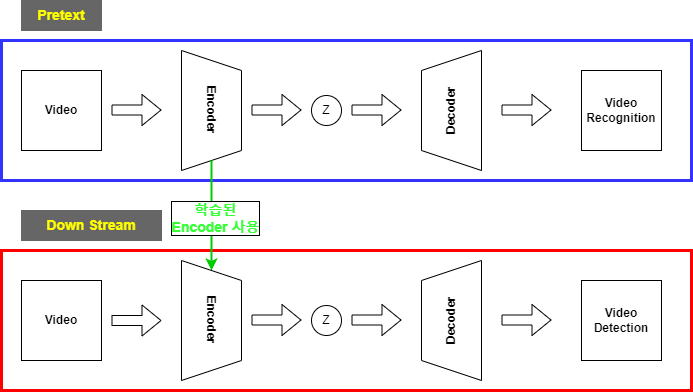

The diagram above was exported from draw.io. Its source (the exported page's mxGraphModel, read from the mxfile embedded in the PNG):
<mxGraphModel dx="1422" dy="705" grid="1" gridSize="10" guides="1" tooltips="1" connect="1" arrows="1" fold="1" page="1" pageScale="1" pageWidth="827" pageHeight="1169" math="0" shadow="0">
  <root>
    <mxCell id="0" />
    <mxCell id="1" parent="0" />
    <mxCell id="sEP3oxsb5bjXJcaLT_2g-12" value="" style="rounded=0;whiteSpace=wrap;html=1;strokeColor=#FF0000;strokeWidth=3;fontColor=#3333FF;fillColor=none;labelBackgroundColor=#FFFFFF;" vertex="1" parent="1">
      <mxGeometry x="20" y="380" width="690" height="140" as="geometry" />
    </mxCell>
    <mxCell id="sEP3oxsb5bjXJcaLT_2g-17" value="" style="rounded=0;whiteSpace=wrap;html=1;strokeColor=#3333FF;strokeWidth=3;fontColor=#3333FF;fillColor=none;labelBackgroundColor=#FFFFFF;" vertex="1" parent="1">
      <mxGeometry x="20" y="170" width="690" height="140" as="geometry" />
    </mxCell>
    <mxCell id="8Wrwc_Ix2hULCvHP7WrA-3" value="&lt;b&gt;Encoder&lt;/b&gt;" style="shape=trapezoid;perimeter=trapezoidPerimeter;whiteSpace=wrap;html=1;fixedSize=1;rotation=90;" parent="1" vertex="1">
      <mxGeometry x="170" y="210" width="120" height="60" as="geometry" />
    </mxCell>
    <mxCell id="8Wrwc_Ix2hULCvHP7WrA-1" value="&lt;b&gt;Video&lt;/b&gt;" style="whiteSpace=wrap;html=1;aspect=fixed;" parent="1" vertex="1">
      <mxGeometry x="40" y="200" width="80" height="80" as="geometry" />
    </mxCell>
    <mxCell id="8Wrwc_Ix2hULCvHP7WrA-2" value="" style="shape=flexArrow;endArrow=classic;html=1;rounded=0;fillColor=#FFFFFF;" parent="1" edge="1">
      <mxGeometry width="50" height="50" relative="1" as="geometry">
        <mxPoint x="130" y="239.5" as="sourcePoint" />
        <mxPoint x="180" y="239.5" as="targetPoint" />
      </mxGeometry>
    </mxCell>
    <mxCell id="8Wrwc_Ix2hULCvHP7WrA-4" value="&lt;b&gt;Decoder&lt;/b&gt;" style="shape=trapezoid;perimeter=trapezoidPerimeter;whiteSpace=wrap;html=1;fixedSize=1;rotation=-90;" parent="1" vertex="1">
      <mxGeometry x="410" y="210" width="120" height="60" as="geometry" />
    </mxCell>
    <mxCell id="8Wrwc_Ix2hULCvHP7WrA-5" value="" style="shape=flexArrow;endArrow=classic;html=1;rounded=0;fillColor=#FFFFFF;" parent="1" edge="1">
      <mxGeometry width="50" height="50" relative="1" as="geometry">
        <mxPoint x="270" y="239.5" as="sourcePoint" />
        <mxPoint x="320" y="239.5" as="targetPoint" />
      </mxGeometry>
    </mxCell>
    <mxCell id="8Wrwc_Ix2hULCvHP7WrA-6" value="Z" style="ellipse;whiteSpace=wrap;html=1;aspect=fixed;" parent="1" vertex="1">
      <mxGeometry x="330" y="225" width="30" height="30" as="geometry" />
    </mxCell>
    <mxCell id="8Wrwc_Ix2hULCvHP7WrA-7" value="" style="shape=flexArrow;endArrow=classic;html=1;rounded=0;fillColor=#FFFFFF;" parent="1" edge="1">
      <mxGeometry width="50" height="50" relative="1" as="geometry">
        <mxPoint x="370" y="239.5" as="sourcePoint" />
        <mxPoint x="420" y="239.5" as="targetPoint" />
      </mxGeometry>
    </mxCell>
    <mxCell id="8Wrwc_Ix2hULCvHP7WrA-8" value="" style="shape=flexArrow;endArrow=classic;html=1;rounded=0;fillColor=#FFFFFF;" parent="1" edge="1">
      <mxGeometry width="50" height="50" relative="1" as="geometry">
        <mxPoint x="520" y="239.5" as="sourcePoint" />
        <mxPoint x="570" y="239.5" as="targetPoint" />
      </mxGeometry>
    </mxCell>
    <mxCell id="8Wrwc_Ix2hULCvHP7WrA-9" value="&lt;b&gt;Video&lt;br&gt;Recognition&lt;/b&gt;" style="whiteSpace=wrap;html=1;aspect=fixed;" parent="1" vertex="1">
      <mxGeometry x="600" y="200" width="80" height="80" as="geometry" />
    </mxCell>
    <mxCell id="8Wrwc_Ix2hULCvHP7WrA-11" value="" style="endArrow=classic;html=1;rounded=0;fillColor=#FFFFFF;exitX=1;exitY=0.5;exitDx=0;exitDy=0;entryX=0;entryY=0.5;entryDx=0;entryDy=0;strokeWidth=2;strokeColor=#00CC00;" parent="1" target="8Wrwc_Ix2hULCvHP7WrA-12" edge="1">
      <mxGeometry width="50" height="50" relative="1" as="geometry">
        <mxPoint x="230" y="290" as="sourcePoint" />
        <mxPoint x="229.5" y="390" as="targetPoint" />
      </mxGeometry>
    </mxCell>
    <mxCell id="8Wrwc_Ix2hULCvHP7WrA-25" value="&lt;b style=&quot;&quot;&gt;&lt;font color=&quot;#33ff33&quot;&gt;학습된 &lt;br&gt;Encoder 사용&lt;/font&gt;&lt;/b&gt;" style="edgeLabel;html=1;align=center;verticalAlign=middle;resizable=0;points=[];fontSize=14;fontColor=#FFFF00;labelBorderColor=default;" parent="8Wrwc_Ix2hULCvHP7WrA-11" vertex="1" connectable="0">
      <mxGeometry x="0.3404" y="-4" relative="1" as="geometry">
        <mxPoint x="7" y="-17" as="offset" />
      </mxGeometry>
    </mxCell>
    <mxCell id="8Wrwc_Ix2hULCvHP7WrA-12" value="&lt;b&gt;Encoder&lt;/b&gt;" style="shape=trapezoid;perimeter=trapezoidPerimeter;whiteSpace=wrap;html=1;fixedSize=1;rotation=90;" parent="1" vertex="1">
      <mxGeometry x="170" y="420" width="120" height="60" as="geometry" />
    </mxCell>
    <mxCell id="8Wrwc_Ix2hULCvHP7WrA-13" value="&lt;b&gt;&lt;font color=&quot;#ffff00&quot; style=&quot;font-size: 14px;&quot;&gt;Pretext&lt;/font&gt;&lt;/b&gt;" style="rounded=0;whiteSpace=wrap;html=1;fillColor=#666666;strokeColor=#666666;" parent="1" vertex="1">
      <mxGeometry x="40" y="130" width="80" height="30" as="geometry" />
    </mxCell>
    <mxCell id="8Wrwc_Ix2hULCvHP7WrA-15" value="&lt;b&gt;Video&lt;/b&gt;" style="whiteSpace=wrap;html=1;aspect=fixed;" parent="1" vertex="1">
      <mxGeometry x="40" y="410" width="80" height="80" as="geometry" />
    </mxCell>
    <mxCell id="8Wrwc_Ix2hULCvHP7WrA-17" value="" style="shape=flexArrow;endArrow=classic;html=1;rounded=0;fillColor=#FFFFFF;" parent="1" edge="1">
      <mxGeometry width="50" height="50" relative="1" as="geometry">
        <mxPoint x="130" y="450" as="sourcePoint" />
        <mxPoint x="180" y="450" as="targetPoint" />
      </mxGeometry>
    </mxCell>
    <mxCell id="8Wrwc_Ix2hULCvHP7WrA-18" value="&lt;b&gt;&lt;font color=&quot;#ffff00&quot; style=&quot;font-size: 14px;&quot;&gt;Down Stream&lt;/font&gt;&lt;/b&gt;" style="rounded=0;whiteSpace=wrap;html=1;fillColor=#666666;strokeColor=#666666;" parent="1" vertex="1">
      <mxGeometry x="40" y="340" width="140" height="30" as="geometry" />
    </mxCell>
    <mxCell id="8Wrwc_Ix2hULCvHP7WrA-28" value="&lt;b&gt;Video&lt;br&gt;Detection&lt;/b&gt;" style="whiteSpace=wrap;html=1;aspect=fixed;" parent="1" vertex="1">
      <mxGeometry x="600" y="410" width="80" height="80" as="geometry" />
    </mxCell>
    <mxCell id="8Wrwc_Ix2hULCvHP7WrA-29" value="" style="shape=flexArrow;endArrow=classic;html=1;rounded=0;fillColor=#FFFFFF;" parent="1" edge="1">
      <mxGeometry width="50" height="50" relative="1" as="geometry">
        <mxPoint x="520" y="449.5" as="sourcePoint" />
        <mxPoint x="570" y="449.5" as="targetPoint" />
      </mxGeometry>
    </mxCell>
    <mxCell id="8Wrwc_Ix2hULCvHP7WrA-30" value="&lt;b&gt;Decoder&lt;/b&gt;" style="shape=trapezoid;perimeter=trapezoidPerimeter;whiteSpace=wrap;html=1;fixedSize=1;rotation=-90;" parent="1" vertex="1">
      <mxGeometry x="410" y="420" width="120" height="60" as="geometry" />
    </mxCell>
    <mxCell id="8Wrwc_Ix2hULCvHP7WrA-31" value="" style="shape=flexArrow;endArrow=classic;html=1;rounded=0;fillColor=#FFFFFF;" parent="1" edge="1">
      <mxGeometry width="50" height="50" relative="1" as="geometry">
        <mxPoint x="270" y="449.5" as="sourcePoint" />
        <mxPoint x="320" y="449.5" as="targetPoint" />
      </mxGeometry>
    </mxCell>
    <mxCell id="8Wrwc_Ix2hULCvHP7WrA-32" value="Z" style="ellipse;whiteSpace=wrap;html=1;aspect=fixed;" parent="1" vertex="1">
      <mxGeometry x="330" y="435" width="30" height="30" as="geometry" />
    </mxCell>
    <mxCell id="8Wrwc_Ix2hULCvHP7WrA-33" value="" style="shape=flexArrow;endArrow=classic;html=1;rounded=0;fillColor=#FFFFFF;" parent="1" edge="1">
      <mxGeometry width="50" height="50" relative="1" as="geometry">
        <mxPoint x="370" y="449.5" as="sourcePoint" />
        <mxPoint x="420" y="449.5" as="targetPoint" />
      </mxGeometry>
    </mxCell>
  </root>
</mxGraphModel>